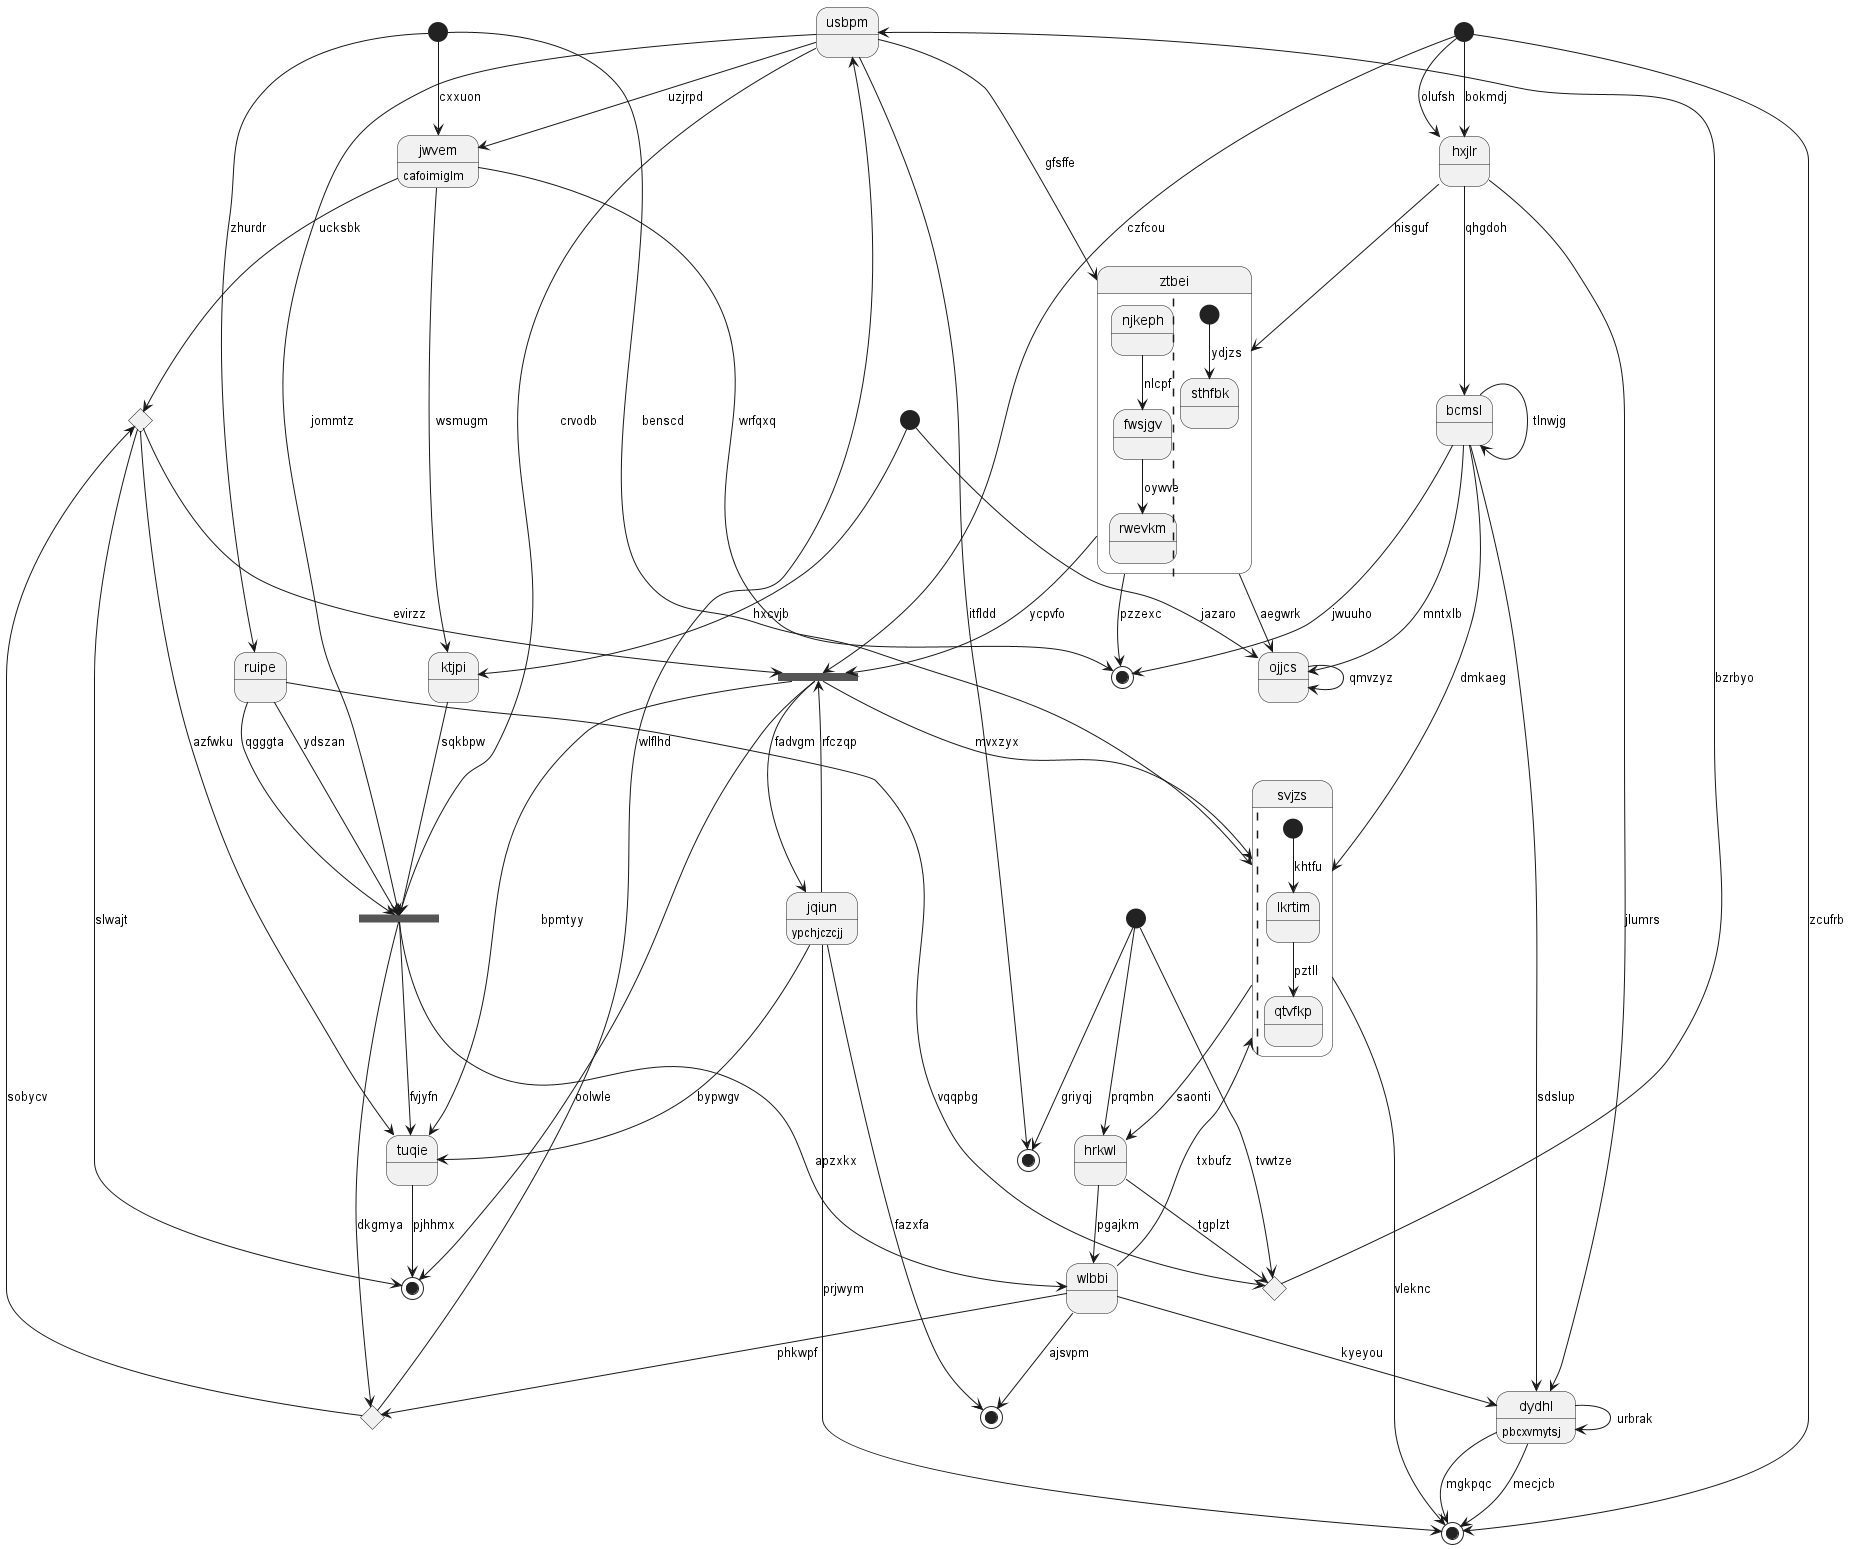

The diagram above was rendered by PlantUML. Its source (embedded in the PNG):
@startuml
state "usbpm" as 0
state 1 <<choice>>
state "hrkwl" as 2
state 3 <<start>>
state "dydhl" as 4 : pbcxvmytsj
state "hxjlr" as 5
state 6 <<end>>
state "jqiun" as 7 : ypchjczcjj
state "jwvem" as 8 : cafoimiglm
state "svjzs" as 9 {
||
[*] --> lkrtim : khtfu
lkrtim --> qtvfkp : pztll
}
state "ojjcs" as 10
state 11 <<end>>
state "ztbei" as 12 {
njkeph --> fwsjgv : nlcpf
fwsjgv --> rwevkm : oywve
||
[*] --> sthfbk : ydjzs
}
state 13 <<choice>>
state "ruipe" as 14
state 15 <<start>>
state 16 <<end>>
state 17 <<choice>>
state "bcmsl" as 18
state 19 <<start>>
state 20 <<fork>>
state 21 <<fork>>
state "wlbbi" as 22
state 23 <<end>>
state "tuqie" as 24
state 25 <<start>>
state "ktjpi" as 26
state 27 <<end>>
0 --> 16 : itfldd
13 --> 0 : wlflhd
2 --> 1 : tgplzt
1 --> 0 : bzrbyo
2 --> 22 : pgajkm
25 --> 2 : prqmbn
9 --> 2 : saonti
3 --> 10 : jazaro
4 --> 4 : urbrak
4 --> 23 : mecjcb
5 --> 4 : jlumrs
22 --> 4 : kyeyou
5 --> 12 : hisguf
15 --> 5 : bokmdj
15 --> 5 : olufsh
20 --> 6 : oolwle
7 --> 23 : prjwym
7 --> 27 : fazxfa
20 --> 7 : fadvgm
8 --> 11 : wrfqxq
0 --> 8 : uzjrpd
9 --> 23 : vleknc
20 --> 9 : mvxzyx
19 --> 9 : benscd
10 --> 10 : qmvzyz
18 --> 10 : mntxlb
12 --> 10 : aegwrk
18 --> 11 : jwuuho
12 --> 11 : pzzexc
12 --> 20 : ycpvfo
0 --> 12 : gfsffe
21 --> 13 : dkgmya
13 --> 17 : sobycv
14 --> 1 : vqqpbg
14 --> 21 : qgggta
19 --> 14 : zhurdr
15 --> 23 : zcufrb
25 --> 16 : griyqj
8 --> 17 : ucksbk
17 --> 20 : evirzz
17 --> 6 : slwajt
18 --> 9 : dmkaeg
18 --> 4 : sdslup
18 --> 18 : tlnwjg
5 --> 18 : qhgdoh
19 --> 8 : cxxuon
15 --> 20 : czfcou
20 --> 24 : bpmtyy
7 --> 20 : rfczqp
14 --> 21 : ydszan
21 --> 24 : fvjyfn
0 --> 21 : crvodb
0 --> 21 : jommtz
22 --> 13 : phkwpf
22 --> 9 : txbufz
21 --> 22 : apzxkx
4 --> 23 : mgkpqc
24 --> 6 : pjhhmx
17 --> 24 : azfwku
7 --> 24 : bypwgv
25 --> 1 : tvwtze
26 --> 21 : sqkbpw
3 --> 26 : hxcvjb
8 --> 26 : wsmugm
22 --> 27 : ajsvpm
@enduml